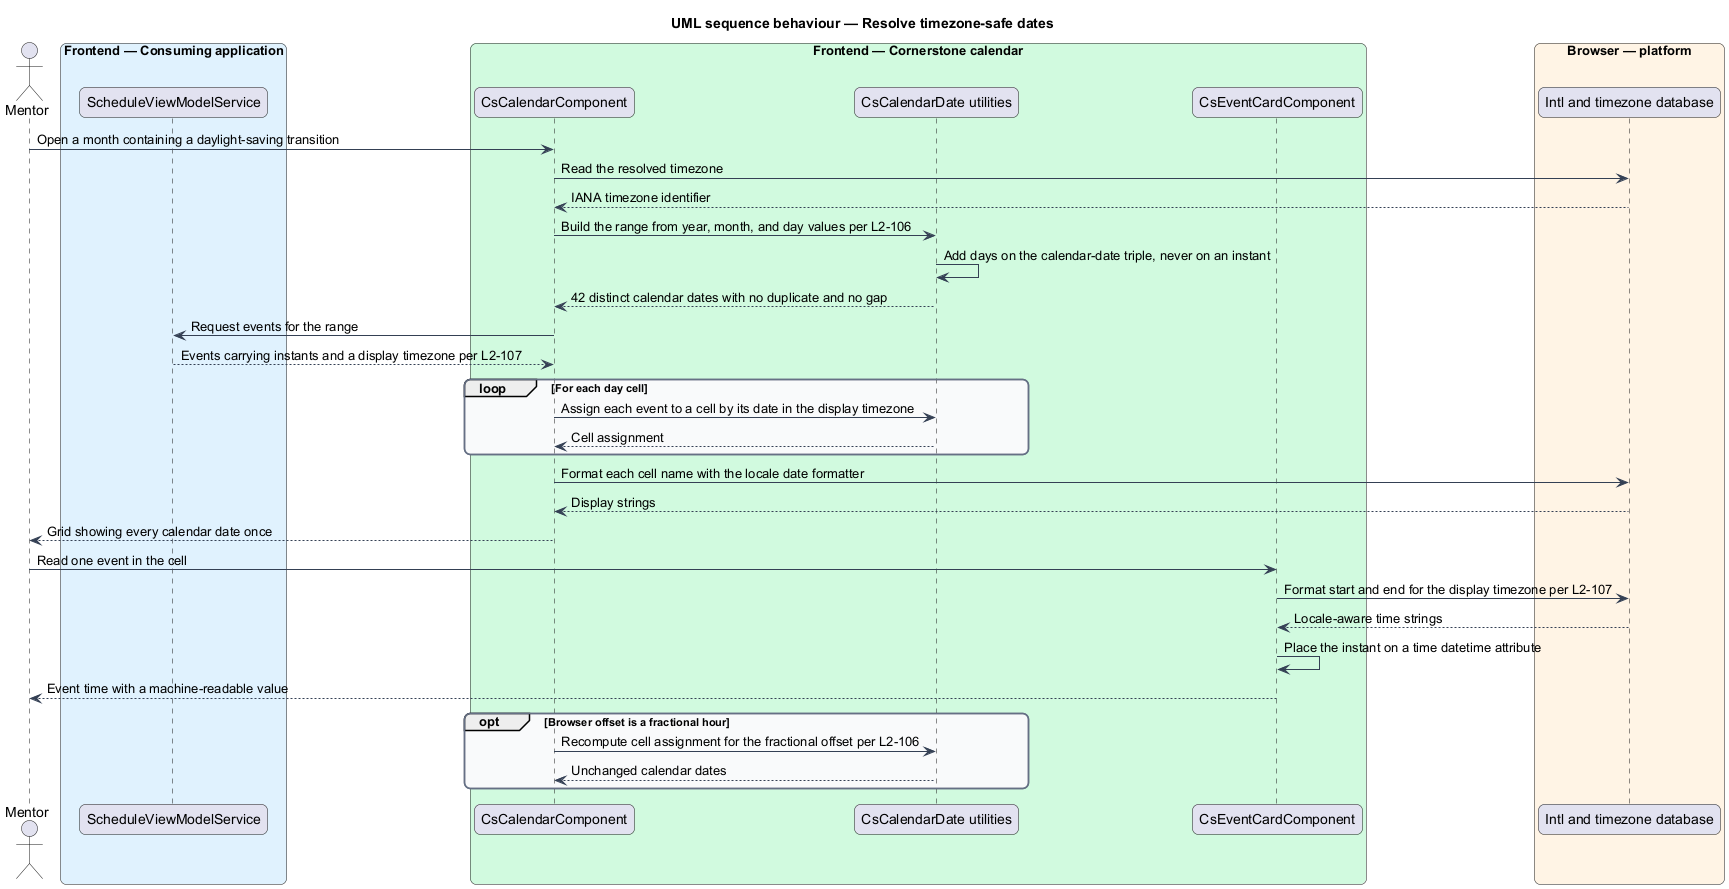

The diagram above was rendered by PlantUML. Its source (embedded in the PNG):
@startuml
title UML sequence behaviour — Resolve timezone-safe dates
skinparam backgroundColor #FFFFFF
skinparam shadowing false
skinparam roundcorner 12
skinparam defaultFontName Arial
skinparam ArrowColor #344054
skinparam rectangle {
  BorderColor #344054
  FontColor #101828
}
skinparam package {
  BorderColor #667085
  FontColor #101828
  BackgroundColor #F9FAFB
}
actor "Mentor" as user
box "Frontend — Consuming application" #E0F2FE
  participant "ScheduleViewModelService" as vm
end box
box "Frontend — Cornerstone calendar" #D1FADF
  participant "CsCalendarComponent" as calendar
  participant "CsCalendarDate utilities" as dates
  participant "CsEventCardComponent" as card
end box
box "Browser — platform" #FFF4E5
  participant "Intl and timezone database" as browser
end box

user -> calendar : Open a month containing a daylight-saving transition
calendar -> browser : Read the resolved timezone
browser --> calendar : IANA timezone identifier
calendar -> dates : Build the range from year, month, and day values per L2-106
dates -> dates : Add days on the calendar-date triple, never on an instant
dates --> calendar : 42 distinct calendar dates with no duplicate and no gap

calendar -> vm : Request events for the range
vm --> calendar : Events carrying instants and a display timezone per L2-107

loop For each day cell
  calendar -> dates : Assign each event to a cell by its date in the display timezone
  dates --> calendar : Cell assignment
end

calendar -> browser : Format each cell name with the locale date formatter
browser --> calendar : Display strings
calendar --> user : Grid showing every calendar date once

user -> card : Read one event in the cell
card -> browser : Format start and end for the display timezone per L2-107
browser --> card : Locale-aware time strings
card -> card : Place the instant on a time datetime attribute
card --> user : Event time with a machine-readable value

opt Browser offset is a fractional hour
  calendar -> dates : Recompute cell assignment for the fractional offset per L2-106
  dates --> calendar : Unchanged calendar dates
end
@enduml